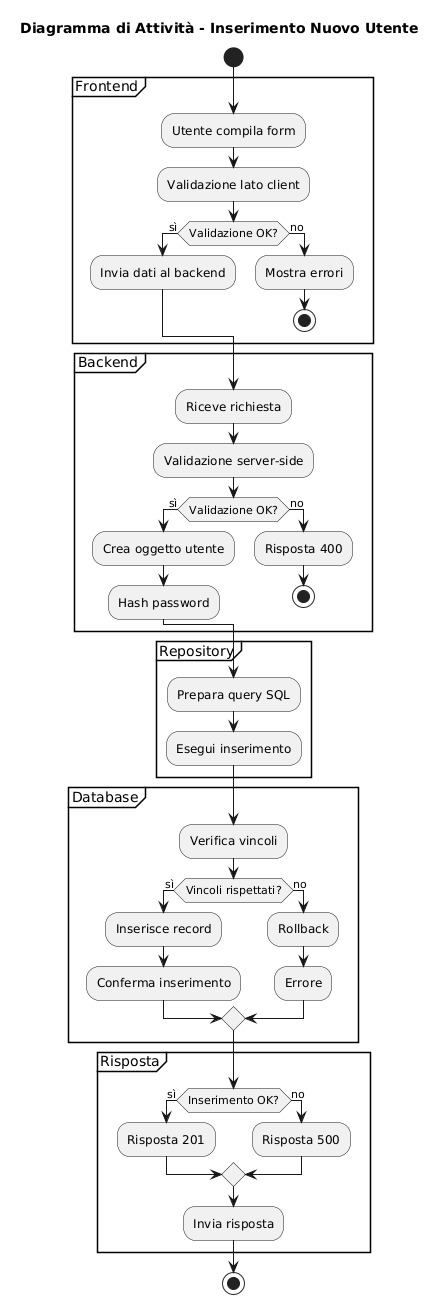

The diagram above was rendered by PlantUML. Its source (embedded in the PNG):
@startuml
title Diagramma di Attività - Inserimento Nuovo Utente

start

partition "Frontend" {
  :Utente compila form;
  :Validazione lato client;
  if (Validazione OK?) then (sì)
    :Invia dati al backend;
  else (no)
    :Mostra errori;
    stop
  endif
}

partition "Backend" {
  :Riceve richiesta;
  :Validazione server-side;
  if (Validazione OK?) then (sì)
    :Crea oggetto utente;
    :Hash password;
  else (no)
    :Risposta 400;
    stop
  endif
}

partition "Repository" {
  :Prepara query SQL;
  :Esegui inserimento;
}

partition "Database" {
  :Verifica vincoli;
  if (Vincoli rispettati?) then (sì)
    :Inserisce record;
    :Conferma inserimento;
  else (no)
    :Rollback;
    :Errore;
  endif
}

partition "Risposta" {
  if (Inserimento OK?) then (sì)
    :Risposta 201;
  else (no)
    :Risposta 500;
  endif
  :Invia risposta;
}

stop
@enduml